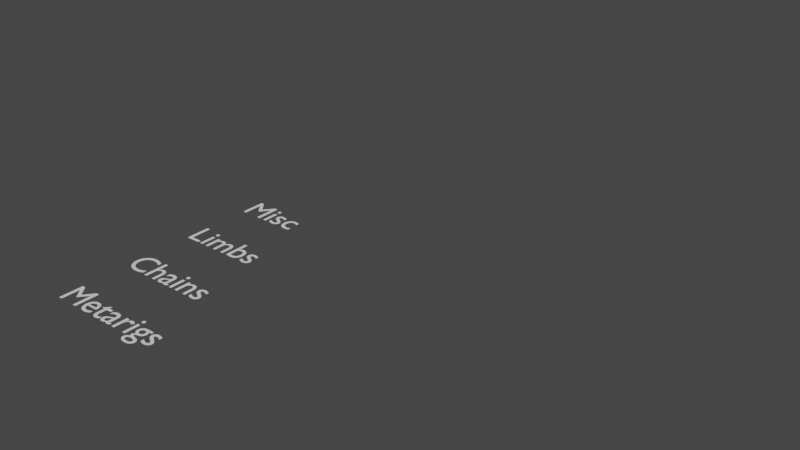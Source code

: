 # Source: MetaRigs.blend  (saved by Blender 5.0.118; exported with 4.5.12 LTS)
import bpy
from mathutils import Matrix  # noqa: F401  (used for matrix-valued properties, if any)

bpy.ops.wm.read_factory_settings(use_empty=True)
scene = bpy.context.scene
scene.name = 'Scene'

# ---- collections
col_sample_cloud_lattice_custom_shapes = bpy.data.collections.new('Sample_cloud_lattice-custom_shapes'); scene.collection.children.link(col_sample_cloud_lattice_custom_shapes)
col_sample_cloud_lattice_custom_shapes.hide_render = True
col_sample_cloud_lattice_custom_shapes.hide_viewport = True

# ---- world
world_world = bpy.data.worlds.new('World'); scene.world = world_world
world_world.use_nodes = True; world_world.node_tree.nodes.clear()
_N = world_world.node_tree.nodes; _L = world_world.node_tree.links
n0 = _N.new('ShaderNodeOutputWorld'); n0.name = 'World Output'; n0.location = (300, 300)
n1 = _N.new('ShaderNodeBackground'); n1.name = 'Background'; n1.location = (10, 300)
n1.inputs[0].default_value = (0.05088, 0.05088, 0.05088, 1.0)
_L.new(n1.outputs[0], n0.inputs[0])
n0.is_active_output = True
world_world.color = (0.05088, 0.05088, 0.05088)
world_world.use_sun_shadow = False
world_world.sun_shadow_jitter_overblur = 0.0

# ---- meshes
me_data_wgt_cog = bpy.data.meshes.new('Data_WGT-Cog')
me_data_wgt_cog.from_pydata([(0.2591, 2.98e-08, 0.2346), (0.3327, 5.215e-08, 0.1071), (0.467, 5.215e-08, 0.1006), (0.5, 5.588e-08, 0.05325), (0.5, 6.706e-08, -0.05325), (0.467, 7.451e-08, -0.1006), (0.3327, 7.451e-08, -0.1071), (0.2591, 8.941e-08, -0.2346), (0.3206, 1.192e-07, -0.3541), (0.2961, 1.192e-07, -0.4064), (0.2039, 1.192e-07, -0.4596), (0.1464, 1.192e-07, -0.4547), (0.0736, 1.192e-07, -0.3416), (-0.0736, 1.192e-07, -0.3416), (-0.1464, 1.192e-07, -0.4547), (-0.2039, 1.192e-07, -0.4596), (-0.2961, 1.192e-07, -0.4064), (-0.3206, 1.192e-07, -0.3541), (-0.2591, 8.941e-08, -0.2346), (-0.3327, 7.451e-08, -0.1071), (-0.467, 7.451e-08, -0.1006), (-0.5, 6.706e-08, -0.05325), (-0.5, 5.588e-08, 0.05325), (-0.467, 5.215e-08, 0.1006), (-0.3327, 5.215e-08, 0.1071), (-0.2591, 2.98e-08, 0.2346), (-0.3206, 2.98e-08, 0.3541), (-0.2961, 2.98e-08, 0.4064), (-0.2039, 2.98e-08, 0.4596), (-0.1464, 2.98e-08, 0.4547), (-0.0736, 2.98e-08, 0.3416), (0.0736, 2.98e-08, 0.3416), (0.1464, 2.98e-08, 0.4547), (0.2039, 2.98e-08, 0.4596), (0.2961, 2.98e-08, 0.4064), (0.3206, 2.98e-08, 0.3541)], [(0, 1), (1, 2), (2, 3), (3, 4), (4, 5), (5, 6), (6, 7), (7, 8), (8, 9), (9, 10), (10, 11), (11, 12), (12, 13), (13, 14), (14, 15), (15, 16), (16, 17), (17, 18), (18, 19), (19, 20), (20, 21), (21, 22), (22, 23), (23, 24), (24, 25), (25, 26), (26, 27), (27, 28), (28, 29), (29, 30), (30, 31), (31, 32), (32, 33), (33, 34), (34, 35), (35, 0)], [])
me_data_wgt_cog.use_remesh_fix_poles = True
me_data_wgt_cog.use_remesh_preserve_attributes = False
me_data_wgt_cog.use_mirror_vertex_groups = False
me_data_wgt_cog.update()
me_data_wgt_root = bpy.data.meshes.new('Data_WGT-Root')
me_data_wgt_root.from_pydata([(-0.5, 0.2502, 2.98e-08), (-0.4805, 0.2658, 2.98e-08), (-0.4432, 0.4432, 2.98e-08), (-0.2658, 0.4805, 2.98e-08), (-0.2502, 0.5, 5.96e-08), (-0.4612, 0.4612, 2.98e-08), (0.4805, 0.2658, 2.98e-08), (0.5, 0.2502, 2.98e-08), (0.4612, 0.4612, 2.98e-08), (0.2502, 0.5, 5.96e-08), (0.2658, 0.4805, 2.98e-08), (0.4432, 0.4432, 2.98e-08), (-0.4612, -0.4612, -5.96e-08), (-0.5, -0.2502, -2.98e-08), (-0.4805, -0.2658, -2.98e-08), (-0.4432, -0.4432, -5.96e-08), (-0.2658, -0.4805, -2.98e-08), (-0.2502, -0.5, -5.96e-08), (0.2502, -0.5, -5.96e-08), (0.2658, -0.4805, -2.98e-08), (0.4432, -0.4432, -5.96e-08), (0.4805, -0.2658, -2.98e-08), (0.5, -0.2502, -2.98e-08), (0.4612, -0.4612, -5.96e-08)], [(0, 1), (1, 2), (2, 3), (3, 4), (4, 5), (5, 0), (6, 7), (7, 8), (8, 9), (9, 10), (10, 11), (11, 6), (12, 13), (13, 14), (14, 15), (15, 16), (16, 17), (17, 12), (18, 19), (19, 20), (20, 21), (21, 22), (22, 23), (23, 18)], [])
me_data_wgt_root.update()
me_data_wgt_cube = bpy.data.meshes.new('Data_WGT-Cube')
me_data_wgt_cube.from_pydata([(-0.5, -0.5, -0.5), (-0.5, 0.5, -0.5), (-0.5, 0.5, 0.5), (-0.5, -0.5, 0.5), (0.5, -0.5, 0.5), (0.5, 0.5, 0.5), (0.5, 0.5, -0.5), (0.5, -0.5, -0.5)], [(0, 1), (1, 2), (2, 3), (3, 4), (4, 5), (5, 6), (6, 7), (0, 3), (6, 1), (2, 5), (4, 7), (0, 7)], [])
me_data_wgt_cube.update()
me_data_wgt_sphere = bpy.data.meshes.new('Data_WGT-Sphere')
me_data_wgt_sphere.from_pydata([(-0.3536, 2.701e-06, -0.3536), (-0.4157, 2.701e-06, -0.2778), (-0.4619, 2.701e-06, -0.1913), (-0.4904, 2.693e-06, -0.09755), (-0.5, 2.691e-06, -4.311e-08), (-0.4904, 2.685e-06, 0.09755), (-0.4619, 2.685e-06, 0.1913), (-0.4157, 2.67e-06, 0.2778), (-0.3536, 2.67e-06, 0.3536), (-0.2778, 2.67e-06, 0.4157), (-0.1913, 2.67e-06, 0.4619), (-0.09755, 2.67e-06, 0.4904), (-4.025e-07, 2.67e-06, 0.5), (0.09754, 2.67e-06, 0.4904), (0.1913, 2.67e-06, 0.4619), (0.2778, 2.67e-06, 0.4157), (0.3536, 2.67e-06, 0.3536), (0.4157, 2.67e-06, 0.2778), (0.4619, 2.685e-06, 0.1913), (0.4904, 2.685e-06, 0.09755), (0.5, 2.691e-06, 4.019e-07), (0.4904, 2.693e-06, -0.09754), (0.4619, 2.701e-06, -0.1913), (0.4157, 2.701e-06, -0.2778), (0.3536, 2.701e-06, -0.3536), (0.2778, 2.701e-06, -0.4157), (0.1913, 2.701e-06, -0.4619), (0.09754, 2.701e-06, -0.4904), (-2.395e-07, 2.701e-06, -0.5), (-0.09755, 2.701e-06, -0.4904), (-0.1913, 2.701e-06, -0.4619), (-0.2778, 2.701e-06, -0.4157), (-4.421e-07, -0.3536, -0.3536), (-4.421e-07, -0.4157, -0.2778), (-4.421e-07, -0.4619, -0.1913), (-4.421e-07, -0.4904, -0.09755), (-4.421e-07, -0.5, -4.311e-08), (-4.421e-07, -0.4904, 0.09755), (-4.421e-07, -0.4619, 0.1913), (-4.053e-07, -0.4157, 0.2778), (-4.053e-07, -0.3536, 0.3536), (-4.237e-07, -0.2778, 0.4157), (-4.237e-07, -0.1913, 0.4619), (-4.329e-07, -0.09754, 0.4904), (-4.386e-07, 2.741e-06, 0.5), (-4.421e-07, 0.09755, 0.4904), (-4.421e-07, 0.1913, 0.4619), (-4.421e-07, 0.2778, 0.4157), (-4.421e-07, 0.3536, 0.3536), (-4.421e-07, 0.4157, 0.2778), (-4.79e-07, 0.4619, 0.1913), (-4.79e-07, 0.4904, 0.09755), (-4.79e-07, 0.5, 4.019e-07), (-4.79e-07, 0.4904, -0.09754), (-4.79e-07, 0.4619, -0.1913), (-4.79e-07, 0.4157, -0.2778), (-4.79e-07, 0.3536, -0.3536), (-4.79e-07, 0.2778, -0.4157), (-4.79e-07, 0.1913, -0.4619), (-4.697e-07, 0.09755, -0.4904), (-4.696e-07, 2.904e-06, -0.5), (-4.697e-07, -0.09754, -0.4904), (-4.605e-07, -0.1913, -0.4619), (-4.605e-07, -0.2778, -0.4157), (-0.3536, -0.3536, 1.105e-07), (-0.2778, -0.4157, 9.211e-08), (-0.1913, -0.4619, 9.211e-08), (-0.09755, -0.4904, 8.29e-08), (-5.853e-07, -0.5, 7.955e-08), (0.09754, -0.4904, 7.368e-08), (0.1913, -0.4619, 7.368e-08), (0.2778, -0.4157, 3.684e-08), (0.3536, -0.3536, 3.684e-08), (0.4157, -0.2778, 3.684e-08), (0.4619, -0.1913, 3.684e-08), (0.4904, -0.09754, 3.684e-08), (0.5, 2.741e-06, 3.684e-08), (0.4904, 0.09755, 7.368e-08), (0.4619, 0.1913, 7.368e-08), (0.4157, 0.2778, 7.368e-08), (0.3536, 0.3536, 7.368e-08), (0.2778, 0.4157, 7.368e-08), (0.1913, 0.4619, 1.105e-07), (0.09754, 0.4904, 1.105e-07), (-1.402e-07, 0.5, 1.164e-07), (-0.09755, 0.4904, 1.197e-07), (-0.1913, 0.4619, 1.289e-07), (-0.2778, 0.4157, 1.289e-07), (-0.3536, 0.3536, 1.474e-07), (-0.4157, 0.2778, 1.474e-07), (-0.4619, 0.1913, 1.474e-07), (-0.4904, 0.09755, 1.105e-07), (-0.5, 2.904e-06, 1.105e-07), (-0.4904, -0.09754, 1.105e-07), (-0.4619, -0.1913, 1.105e-07), (-0.4157, -0.2778, 1.105e-07)], [(0, 1), (1, 2), (2, 3), (3, 4), (4, 5), (5, 6), (6, 7), (7, 8), (8, 9), (9, 10), (10, 11), (11, 12), (12, 13), (13, 14), (14, 15), (15, 16), (16, 17), (17, 18), (18, 19), (19, 20), (20, 21), (21, 22), (22, 23), (23, 24), (24, 25), (25, 26), (26, 27), (27, 28), (28, 29), (29, 30), (30, 31), (31, 0), (32, 33), (33, 34), (34, 35), (35, 36), (36, 37), (37, 38), (38, 39), (39, 40), (40, 41), (41, 42), (42, 43), (43, 44), (44, 45), (45, 46), (46, 47), (47, 48), (48, 49), (49, 50), (50, 51), (51, 52), (52, 53), (53, 54), (54, 55), (55, 56), (56, 57), (57, 58), (58, 59), (59, 60), (60, 61), (61, 62), (62, 63), (63, 32), (64, 65), (65, 66), (66, 67), (67, 68), (68, 69), (69, 70), (70, 71), (71, 72), (72, 73), (73, 74), (74, 75), (75, 76), (76, 77), (77, 78), (78, 79), (79, 80), (80, 81), (81, 82), (82, 83), (83, 84), (84, 85), (85, 86), (86, 87), (87, 88), (88, 89), (89, 90), (90, 91), (91, 92), (92, 93), (93, 94), (94, 95), (95, 64)], [])
me_data_wgt_sphere.update()

# ---- curves / text
cu_cloud_curve = bpy.data.curves.new('cloud_curve', 'CURVE')
cu_cloud_curve.dimensions = '3D'
_sp = cu_cloud_curve.splines.new('BEZIER'); _sp.bezier_points.add(3)
_sp.bezier_points.foreach_set('co', [-0.5, 0.0, 0.0, 0.0, 0.5, 0.0, 0.5, 0.0, 0.0, 0.0, -0.5, 0.0])
_sp.bezier_points.foreach_set('handle_left', [-0.5, -0.2761, 0.0, -0.2761, 0.5, 0.0, 0.5, 0.2761, 0.0, 0.2761, -0.5, 0.0])
_sp.bezier_points.foreach_set('handle_right', [-0.5, 0.2761, 0.0, 0.2761, 0.5, 0.0, 0.5, -0.2761, 0.0, -0.2761, -0.5, 0.0])
_sp.bezier_points.foreach_set('radius', [0.0, 0.0, 0.0, 0.0])
_sp.order_u = 0
_sp.order_v = 0
_sp.use_cyclic_u = True
cu_cloud_curve.use_path = True
cu_cloud_curve.use_path_clamp = True
cu_cloud_curve.fill_mode = 'FULL'
txt_text = bpy.data.curves.new('Text', 'FONT')
txt_text.dimensions = '2D'
txt_text.body = 'Metarigs'
txt_text_001 = bpy.data.curves.new('Text.001', 'FONT')
txt_text_001.dimensions = '2D'
txt_text_001.body = 'Chains'
txt_text_002 = bpy.data.curves.new('Text.002', 'FONT')
txt_text_002.dimensions = '2D'
txt_text_002.body = 'Limbs'
txt_text_003 = bpy.data.curves.new('Text.003', 'FONT')
txt_text_003.dimensions = '2D'
txt_text_003.body = 'Misc'
arm_sample_cloud_chain = bpy.data.armatures.new('Sample_cloud_chain')  # bones are not reproduced
arm_sample_cloud_fk_chain = bpy.data.armatures.new('Sample_cloud_fk_chain')  # bones are not reproduced
arm_sample_cloud_ik_chain = bpy.data.armatures.new('Sample_cloud_ik_chain')  # bones are not reproduced
arm_sample_cloud_leg = bpy.data.armatures.new('Sample_cloud_leg')  # bones are not reproduced
arm_sample_cloud_spine = bpy.data.armatures.new('Sample_cloud_spine')  # bones are not reproduced
arm_sample_cloud_curve = bpy.data.armatures.new('Sample_cloud_curve')  # bones are not reproduced
arm_sample_cloud_spline_ik = bpy.data.armatures.new('Sample_cloud_spline_ik')  # bones are not reproduced
arm_sample_cloud_copy = bpy.data.armatures.new('Sample_cloud_copy')  # bones are not reproduced
arm_sample_cloud_face_chain = bpy.data.armatures.new('Sample_cloud_face_chain')  # bones are not reproduced
arm_sample_cloud_shoulder = bpy.data.armatures.new('Sample_cloud_shoulder')  # bones are not reproduced
arm_sample_cloud_aim = bpy.data.armatures.new('Sample_cloud_aim')  # bones are not reproduced
arm_meta_cloud_human = bpy.data.armatures.new('META-Cloud_Human')  # bones are not reproduced
arm_sample_cloud_limb = bpy.data.armatures.new('Sample_cloud_limb')  # bones are not reproduced
arm_sample_cloud_eyelid = bpy.data.armatures.new('Sample_cloud_eyelid')  # bones are not reproduced
arm_sample_cloud_physics_chain = bpy.data.armatures.new('Sample_cloud_physics_chain')  # bones are not reproduced
arm_sample_cloud_lattice = bpy.data.armatures.new('Sample_cloud_lattice')  # bones are not reproduced
arm_sample_cloud_chain_anchor = bpy.data.armatures.new('Sample_cloud_chain_anchor')  # bones are not reproduced
arm_meta_sintel = bpy.data.armatures.new('META-Sintel')  # bones are not reproduced
arm_sample_cloud_finger = bpy.data.armatures.new('Sample_cloud_finger')  # bones are not reproduced
arm_sample_cloud_tweak = bpy.data.armatures.new('Sample_cloud_tweak')  # bones are not reproduced
arm_sample_cloud_feather = bpy.data.armatures.new('Sample_cloud_feather')  # bones are not reproduced
arm_sample_cloud_spine_toon = bpy.data.armatures.new('Sample_cloud_spine_toon')  # bones are not reproduced
arm_sample_cloud_chain_sphere = bpy.data.armatures.new('Sample_cloud_chain_sphere')  # bones are not reproduced

# ---- objects
ob_sample_cloud_chain = bpy.data.objects.new('Sample_cloud_chain', arm_sample_cloud_chain)
ob_sample_cloud_fk_chain = bpy.data.objects.new('Sample_cloud_fk_chain', arm_sample_cloud_fk_chain)
ob_sample_cloud_ik_chain = bpy.data.objects.new('Sample_cloud_ik_chain', arm_sample_cloud_ik_chain)
ob_sample_cloud_leg = bpy.data.objects.new('Sample_cloud_leg', arm_sample_cloud_leg)
ob_sample_cloud_spine = bpy.data.objects.new('Sample_cloud_spine', arm_sample_cloud_spine)
ob_sample_cloud_curve = bpy.data.objects.new('Sample_cloud_curve', arm_sample_cloud_curve)
ob_cloud_curve = bpy.data.objects.new('cloud_curve', cu_cloud_curve)
ob_sample_cloud_spline_ik = bpy.data.objects.new('Sample_cloud_spline_ik', arm_sample_cloud_spline_ik)
ob_sample_cloud_copy = bpy.data.objects.new('Sample_cloud_copy', arm_sample_cloud_copy)
ob_sample_cloud_face_chain = bpy.data.objects.new('Sample_cloud_face_chain', arm_sample_cloud_face_chain)
ob_sample_cloud_shoulder = bpy.data.objects.new('Sample_cloud_shoulder', arm_sample_cloud_shoulder)
ob_sample_cloud_aim = bpy.data.objects.new('Sample_cloud_aim', arm_sample_cloud_aim)
ob_meta_cloud_human = bpy.data.objects.new('META-Cloud_Human', arm_meta_cloud_human)
ob_sample_cloud_limb = bpy.data.objects.new('Sample_cloud_limb', arm_sample_cloud_limb)
ob_sample_cloud_eyelid = bpy.data.objects.new('Sample_cloud_eyelid', arm_sample_cloud_eyelid)
ob_sample_cloud_physics_chain = bpy.data.objects.new('Sample_cloud_physics_chain', arm_sample_cloud_physics_chain)
ob_sample_cloud_lattice = bpy.data.objects.new('Sample_cloud_lattice', arm_sample_cloud_lattice)
ob_sample_cloud_chain_anchor = bpy.data.objects.new('Sample_cloud_chain_anchor', arm_sample_cloud_chain_anchor)
ob_meta_sintel = bpy.data.objects.new('META-Sintel', arm_meta_sintel)
ob_sample_cloud_finger = bpy.data.objects.new('Sample_cloud_finger', arm_sample_cloud_finger)
ob_sample_cloud_tweak = bpy.data.objects.new('Sample_cloud_tweak', arm_sample_cloud_tweak)
ob_text__metarigs = bpy.data.objects.new('Text: Metarigs', txt_text)
ob_text__chains = bpy.data.objects.new('Text: Chains', txt_text_001)
ob_text__limbs = bpy.data.objects.new('Text: Limbs', txt_text_002)
ob_text__misc = bpy.data.objects.new('Text: Misc', txt_text_003)
ob_sample_cloud_feather = bpy.data.objects.new('Sample_cloud_feather', arm_sample_cloud_feather)
ob_sample_cloud_spine_toon = bpy.data.objects.new('Sample_cloud_spine_toon', arm_sample_cloud_spine_toon)
ob_sample_cloud_chain_sphere = bpy.data.objects.new('Sample_cloud_chain_sphere', arm_sample_cloud_chain_sphere)
ob_wgt_cog = bpy.data.objects.new('WGT-Cog', me_data_wgt_cog)
ob_wgt_root = bpy.data.objects.new('WGT-Root', me_data_wgt_root)
ob_wgt_cube = bpy.data.objects.new('WGT-Cube', me_data_wgt_cube)
ob_wgt_sphere = bpy.data.objects.new('WGT-Sphere', me_data_wgt_sphere)

# ---- transforms, parenting, visibility, modifiers, constraints
ob_sample_cloud_chain.location = (0.0, -4.0, 0.0)
ob_sample_cloud_chain.lineart.crease_threshold = 0.0
ob_sample_cloud_fk_chain.location = (4.0, -4.0, 0.0)
ob_sample_cloud_fk_chain.lineart.crease_threshold = 0.0
ob_sample_cloud_ik_chain.location = (4.0, -2.0, 0.0)
ob_sample_cloud_ik_chain.lineart.crease_threshold = 0.0
ob_sample_cloud_leg.location = (6.0, -2.0, 0.0)
ob_sample_cloud_leg.lineart.crease_threshold = 0.0
ob_sample_cloud_spine.location = (8.0, -2.0, 0.0)
ob_sample_cloud_spine.lineart.crease_threshold = 0.0
ob_sample_cloud_curve.location = (0.0, 0.0, 0.0)
ob_sample_cloud_curve.lineart.crease_threshold = 0.0
ob_cloud_curve.location = (0.0, 0.0, 0.0)
ob_cloud_curve.lineart.crease_threshold = 0.0
_m = ob_cloud_curve.modifiers.new('Hook_Curve_Root_00', 'HOOK')
_m.use_apply_on_spline = True
_m.matrix_inverse = ((-1.0, -2.251e-08, -6.491e-08, -0.5), (2.251e-08, -1.0, 4.662e-14, 1.125e-08), (-6.491e-08, -1.461e-15, 1.0, -3.246e-08), (0.0, 0.0, 0.0, 1.0))
_m.subtarget = 'Hook_Curve_Root_00'
_m = ob_cloud_curve.modifiers.new('Hook_L_Curve_Root_00', 'HOOK')
_m.use_apply_on_spline = True
_m.matrix_inverse = ((1.0, 2.251e-08, -1.016e-21, 0.5), (-2.251e-08, 1.0, -4.516e-14, 0.2761), (3.289e-23, -1.461e-15, 1.0, -4.034e-16), (0.0, 0.0, 0.0, 1.0))
_m.subtarget = 'Hook_L_Curve_Root_00'
_m = ob_cloud_curve.modifiers.new('Hook_R_Curve_Root_00', 'HOOK')
_m.use_apply_on_spline = True
_m.matrix_inverse = ((-1.0, 9.485e-23, -4.422e-36, -0.5), (-2.931e-21, -1.0, 4.662e-14, 0.2761), (0.0, 0.0, 1.0, 0.0), (0.0, 0.0, 0.0, 1.0))
_m.subtarget = 'Hook_R_Curve_Root_00'
_m = ob_cloud_curve.modifiers.new('Hook_Curve_Root_01', 'HOOK')
_m.use_apply_on_spline = True
_m.matrix_inverse = ((-1.699e-15, 7.55e-08, 1.0, -3.775e-08), (-1.0, -2.251e-08, -4.662e-14, 1.125e-08), (2.251e-08, -1.0, 7.55e-08, 0.5), (0.0, 0.0, 0.0, 1.0))
_m.subtarget = 'Hook_Curve_Root_01'
_m = ob_cloud_curve.modifiers.new('Hook_L_Curve_Root_01', 'HOOK')
_m.use_apply_on_spline = True
_m.matrix_inverse = ((1.699e-15, -7.55e-08, -1.0, 3.775e-08), (1.0, 2.251e-08, 4.662e-14, 0.2761), (2.251e-08, -1.0, 7.55e-08, 0.5), (0.0, 0.0, 0.0, 1.0))
_m.subtarget = 'Hook_L_Curve_Root_01'
_m = ob_cloud_curve.modifiers.new('Hook_R_Curve_Root_01', 'HOOK')
_m.use_apply_on_spline = True
_m.matrix_inverse = ((0.0, 7.55e-08, 1.0, -3.775e-08), (-1.0, -3.519e-21, -4.662e-14, 0.2761), (0.0, -1.0, 7.55e-08, 0.5), (0.0, 0.0, 0.0, 1.0))
_m.subtarget = 'Hook_R_Curve_Root_01'
_m = ob_cloud_curve.modifiers.new('Hook_Curve_Root_02', 'HOOK')
_m.use_apply_on_spline = True
_m.matrix_inverse = ((1.0, 2.251e-08, 1.007e-20, -0.5), (-2.251e-08, 1.0, -4.662e-14, 1.125e-08), (-1.007e-20, -2.266e-28, 1.0, 5.033e-21), (0.0, 0.0, 0.0, 1.0))
_m.subtarget = 'Hook_Curve_Root_02'
_m = ob_cloud_curve.modifiers.new('Hook_L_Curve_Root_02', 'HOOK')
_m.use_apply_on_spline = True
_m.matrix_inverse = ((-1.0, -2.251e-08, 1.049e-21, 0.5), (2.251e-08, -1.0, 4.662e-14, 0.2761), (1.049e-21, -2.266e-28, 1.0, -5.246e-22), (0.0, 0.0, 0.0, 1.0))
_m.subtarget = 'Hook_L_Curve_Root_02'
_m = ob_cloud_curve.modifiers.new('Hook_R_Curve_Root_02', 'HOOK')
_m.use_apply_on_spline = True
_m.matrix_inverse = ((1.0, 0.0, 0.0, -0.5), (4.692e-34, 1.0, -4.662e-14, 0.2761), (1.049e-21, 0.0, 1.0, -5.246e-22), (0.0, 0.0, 0.0, 1.0))
_m.subtarget = 'Hook_R_Curve_Root_02'
_m = ob_cloud_curve.modifiers.new('Hook_Curve_Root_03', 'HOOK')
_m.use_apply_on_spline = True
_m.matrix_inverse = ((1.699e-15, -7.55e-08, -1.0, -3.775e-08), (1.0, 2.251e-08, -4.662e-14, 1.125e-08), (2.251e-08, -1.0, 7.55e-08, -0.5), (0.0, 0.0, 0.0, 1.0))
_m.subtarget = 'Hook_Curve_Root_03'
_m = ob_cloud_curve.modifiers.new('Hook_L_Curve_Root_03', 'HOOK')
_m.use_apply_on_spline = True
_m.matrix_inverse = ((-1.699e-15, 7.55e-08, 1.0, 3.775e-08), (-1.0, -2.251e-08, 4.662e-14, 0.2761), (2.251e-08, -1.0, 7.55e-08, -0.5), (0.0, 0.0, 0.0, 1.0))
_m.subtarget = 'Hook_L_Curve_Root_03'
_m = ob_cloud_curve.modifiers.new('Hook_R_Curve_Root_03', 'HOOK')
_m.use_apply_on_spline = True
_m.matrix_inverse = ((0.0, -7.55e-08, -1.0, -3.775e-08), (1.0, -3.519e-21, -4.662e-14, 0.2761), (0.0, -1.0, 7.55e-08, -0.5), (0.0, 0.0, 0.0, 1.0))
_m.subtarget = 'Hook_R_Curve_Root_03'
ob_sample_cloud_spline_ik.location = (8.0, -4.0, 0.0)
ob_sample_cloud_spline_ik.lineart.crease_threshold = 0.0
ob_sample_cloud_copy.location = (4.0, 0.0, 0.0)
ob_sample_cloud_copy.lineart.crease_threshold = 0.0
ob_sample_cloud_face_chain.location = (2.0, -4.0, 0.0)
ob_sample_cloud_face_chain.lineart.crease_threshold = 0.0
ob_sample_cloud_shoulder.location = (3.0, 0.0, 0.0)
ob_sample_cloud_shoulder.lineart.crease_threshold = 0.0
ob_sample_cloud_aim.location = (1.0, 0.0, 0.0)
ob_sample_cloud_aim.lineart.crease_threshold = 0.0
ob_meta_cloud_human.location = (2.0, -6.0, 0.0)
ob_meta_cloud_human.lineart.crease_threshold = 0.0
ob_sample_cloud_limb.location = (2.0, -2.0, 0.0)
ob_sample_cloud_limb.lineart.crease_threshold = 0.0
ob_sample_cloud_eyelid.location = (2.0, 0.0, 0.0)
ob_sample_cloud_eyelid.lineart.crease_threshold = 0.0
ob_sample_cloud_physics_chain.location = (6.0, -4.0, 0.0)
ob_sample_cloud_physics_chain.lineart.crease_threshold = 0.0
ob_sample_cloud_lattice.location = (5.0, 0.0, 0.0)
ob_sample_cloud_lattice.lineart.crease_threshold = 0.0
ob_sample_cloud_chain_anchor.location = (10.0, -4.0, 0.0)
ob_sample_cloud_chain_anchor.lineart.crease_threshold = 0.0
ob_meta_sintel.location = (0.0, -6.0, 0.0)
ob_meta_sintel.lineart.crease_threshold = 0.0
ob_sample_cloud_finger.location = (0.0, -2.0, 0.0)
ob_sample_cloud_finger.lineart.crease_threshold = 0.0
ob_sample_cloud_tweak.location = (12.0, -4.0, 0.0)
ob_sample_cloud_tweak.lineart.crease_threshold = 0.0
ob_text__metarigs.location = (-5.289, -6.0, 0.0)
ob_text__chains.location = (-5.289, -4.0, 0.0)
ob_text__limbs.location = (-5.289, -2.0, 0.0)
ob_text__misc.location = (-5.289, 0.0, 0.0)
ob_sample_cloud_feather.location = (6.0, 0.0, 0.0)
ob_sample_cloud_feather.lineart.crease_threshold = 0.0
ob_sample_cloud_spine_toon.location = (9.0, -2.0, 0.0)
ob_sample_cloud_spine_toon.lineart.crease_threshold = 0.0
ob_sample_cloud_chain_sphere.location = (13.0, -4.0, 0.0)
ob_sample_cloud_chain_sphere.lineart.crease_threshold = 0.0
ob_wgt_cog.location = (0.0, 0.0, 0.0)
ob_wgt_cog.hide_viewport = True
ob_wgt_cog.hide_render = True
ob_wgt_cog.lineart.crease_threshold = 0.0
ob_wgt_root.location = (12.0, 2.0, 0.0)
ob_wgt_root.lineart.crease_threshold = 0.0
ob_wgt_cube.location = (2.0, 10.0, 0.0)
ob_wgt_cube.lineart.crease_threshold = 0.0
ob_wgt_sphere.location = (14.0, 10.0, 0.0)
ob_wgt_sphere.lineart.crease_threshold = 0.0

# ---- collection membership
scene.collection.objects.link(ob_sample_cloud_chain)
scene.collection.objects.link(ob_sample_cloud_fk_chain)
scene.collection.objects.link(ob_sample_cloud_ik_chain)
scene.collection.objects.link(ob_sample_cloud_leg)
scene.collection.objects.link(ob_sample_cloud_spine)
scene.collection.objects.link(ob_sample_cloud_curve)
scene.collection.objects.link(ob_cloud_curve)
scene.collection.objects.link(ob_sample_cloud_spline_ik)
scene.collection.objects.link(ob_sample_cloud_copy)
scene.collection.objects.link(ob_sample_cloud_face_chain)
scene.collection.objects.link(ob_sample_cloud_shoulder)
scene.collection.objects.link(ob_sample_cloud_aim)
scene.collection.objects.link(ob_meta_cloud_human)
scene.collection.objects.link(ob_sample_cloud_limb)
scene.collection.objects.link(ob_sample_cloud_eyelid)
scene.collection.objects.link(ob_sample_cloud_physics_chain)
scene.collection.objects.link(ob_sample_cloud_lattice)
scene.collection.objects.link(ob_sample_cloud_chain_anchor)
scene.collection.objects.link(ob_meta_sintel)
scene.collection.objects.link(ob_sample_cloud_finger)
scene.collection.objects.link(ob_sample_cloud_tweak)
scene.collection.objects.link(ob_text__metarigs)
scene.collection.objects.link(ob_text__chains)
scene.collection.objects.link(ob_text__limbs)
scene.collection.objects.link(ob_text__misc)
scene.collection.objects.link(ob_sample_cloud_feather)
scene.collection.objects.link(ob_sample_cloud_spine_toon)
scene.collection.objects.link(ob_sample_cloud_chain_sphere)
scene.collection.objects.link(ob_wgt_cog)
col_sample_cloud_lattice_custom_shapes.objects.link(ob_wgt_root)
col_sample_cloud_lattice_custom_shapes.objects.link(ob_wgt_cube)
col_sample_cloud_lattice_custom_shapes.objects.link(ob_wgt_sphere)
def _layer_coll(name, lc=None):
    lc = lc or bpy.context.view_layer.layer_collection
    for c in lc.children:
        if c.name == name: return c
        r = _layer_coll(name, c)
        if r: return r
_layer_coll('Sample_cloud_lattice-custom_shapes').exclude = True

# ---- scene / render settings (as saved in the file)
scene.frame_start = 0; scene.frame_end = 250; scene.frame_set(10)
scene.render.engine = 'BLENDER_EEVEE_NEXT'
scene.render.motion_blur_shutter = 1.0
scene.render.bake_bias = 0.0
scene.render.bake_samples = 0
scene.cycles.use_denoising = False
scene.cycles.sampling_pattern = 'TABULATED_SOBOL'
scene.cycles.use_light_tree = False
scene.eevee.ray_tracing_options.trace_max_roughness = 0.0
scene.view_settings.view_transform = 'Filmic'
bpy.context.view_layer.update()

# ---- added for rendering (the .blend has no active camera and no usable light): camera, sun
cam_auto = bpy.data.cameras.new('AutoCamera')
cam_auto.lens = 50.0
cam_auto.sensor_width = 36.0
cam_auto.clip_end = 1000.0
ob_auto_camera = bpy.data.objects.new('AutoCamera', cam_auto)
scene.collection.objects.link(ob_auto_camera)
ob_auto_camera.location = (15.7103, -18.3618, 13.6645)
ob_auto_camera.rotation_euler = (1.09748, -7.21219e-08, 0.694738)
scene.camera = ob_auto_camera
light_auto_sun = bpy.data.lights.new('AutoSun', 'SUN')
light_auto_sun.energy = 3.0
light_auto_sun.angle = 0.0523599
ob_auto_sun = bpy.data.objects.new('AutoSun', light_auto_sun)
scene.collection.objects.link(ob_auto_sun)
ob_auto_sun.rotation_euler = (0.872665, 0.174533, 0.523599)
bpy.context.view_layer.update()
